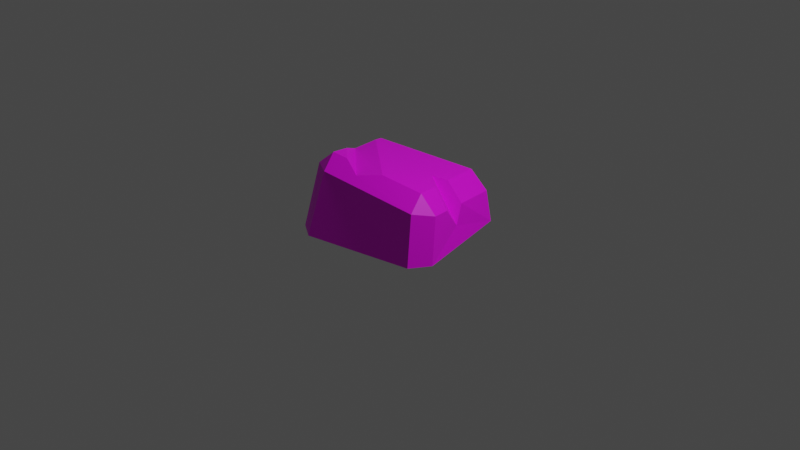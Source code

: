 # Source: rock.blend  (saved by Blender 2.82.7; exported with 4.5.12 LTS)
import bpy
from mathutils import Matrix  # noqa: F401  (used for matrix-valued properties, if any)

bpy.ops.wm.read_factory_settings(use_empty=True)
scene = bpy.context.scene
scene.name = 'Scene'

# ---- collections
col_collection = bpy.data.collections.new('Collection'); scene.collection.children.link(col_collection)

# ---- images (referenced by path relative to the original .blend; pixels are not part of the script)
import os
ASSET_DIR = os.environ.get("B2B_ASSET_DIR", "")  # directory of the original .blend (textures are referenced by path, not embedded)
HERE = os.path.dirname(os.path.abspath(__file__))  # packed textures are extracted next to this script under _unpacked/

def load_image(name, relpath, width, height, colorspace="sRGB"):
    """Load a texture the original file referenced (path relative to the .blend, or extracted next to this script)."""
    p = next((c for c in (os.path.join(HERE, relpath), os.path.join(ASSET_DIR, relpath)) if relpath and os.path.exists(c)), "")
    if p:
        img = bpy.data.images.load(p, check_existing=True)
        img.name = name
    else:  # same state as the original file: an image datablock whose file is absent (Cycles renders it pink)
        img = bpy.data.images.new(name, width, height)
        img.source = "FILE"
        img.filepath = "//" + (relpath or name)
    img.colorspace_settings.name = colorspace
    return img
img_material_001_base_color = load_image('Material.001 Base Color', '', 1024, 1024, 'sRGB')
img_material_001_base_color_001 = load_image('Material.001 Base Color.001', '', 1024, 1024, 'sRGB')

# ---- materials (node trees are filled in below, after node groups)
mat_material_001 = bpy.data.materials.new('Material.001')
mat_material_001.use_transparent_shadow = False

# ---- material node trees
mat_material_001.use_nodes = True; mat_material_001.node_tree.nodes.clear()
_N = mat_material_001.node_tree.nodes; _L = mat_material_001.node_tree.links
n0 = _N.new('ShaderNodeOutputMaterial'); n0.name = 'Material Output'; n0.location = (300, 300)
n1 = _N.new('ShaderNodeBsdfPrincipled'); n1.name = 'Principled BSDF'; n1.location = (10, 300)
n1.distribution = 'GGX'
n1.subsurface_method = 'BURLEY'
n1.inputs[3].default_value = 1.45
n1.inputs[27].default_value = (0.0, 0.0, 0.0, 1.0)
n1.inputs[28].default_value = 1.0
n2 = _N.new('ShaderNodeTexImage'); n2.name = 'Image Texture'; n2.location = (-280, 255)
n2.image = img_material_001_base_color
n3 = _N.new('ShaderNodeTexImage'); n3.name = 'Image Texture.001'; n3.location = (0, 0)
n3.image = img_material_001_base_color_001
_L.new(n1.outputs[0], n0.inputs[0])
_L.new(n2.outputs[0], n1.inputs[0])
n0.is_active_output = True

# ---- world
world_world = bpy.data.worlds.new('World'); scene.world = world_world
world_world.use_nodes = True; world_world.node_tree.nodes.clear()
_N = world_world.node_tree.nodes; _L = world_world.node_tree.links
n0 = _N.new('ShaderNodeOutputWorld'); n0.name = 'World Output'; n0.location = (300, 300)
n1 = _N.new('ShaderNodeBackground'); n1.name = 'Background'; n1.location = (10, 300)
n1.inputs[0].default_value = (0.05088, 0.05088, 0.05088, 1.0)
_L.new(n1.outputs[0], n0.inputs[0])
n0.is_active_output = True
world_world.color = (0.05088, 0.05088, 0.05088)
world_world.use_sun_shadow = False
world_world.sun_shadow_jitter_overblur = 0.0

# ---- cameras
cam_camera = bpy.data.cameras.new('Camera')
cam_camera.clip_end = 100.0
cam_camera.ortho_scale = 7.314

# ---- lights
light_light = bpy.data.lights.new('Light', 'POINT')
light_light.transmission_factor = 0.0
light_light.energy = 1000.0
light_light.shadow_soft_size = 0.1
light_light.shadow_maximum_resolution = 0.006
light_light.use_absolute_resolution = True

# ---- meshes
me_cube_001 = bpy.data.meshes.new('Cube.001')
me_cube_001.from_pydata([(-0.4246, -0.8396, -0.05603), (-0.6301, -0.7144, -0.05622), (-0.3188, -0.6965, 0.6323), (-0.3604, -0.5377, 0.7781), (-0.5322, -0.5807, 0.6293), (-0.8719, 0.3381, -0.05617), (-0.7466, 0.5436, -0.05619), (-0.5972, 0.3028, 0.6198), (-0.6389, 0.4741, 0.4219), (-0.7523, 0.2629, 0.4714), (0.8716, -0.3913, -0.05617), (0.7463, -0.5968, -0.05619), (0.6806, -0.3606, 0.6242), (0.7246, -0.5311, 0.4788), (0.8365, -0.3227, 0.4297), (0.387, 0.8516, -0.0561), (0.5929, 0.7265, -0.05659), (0.3604, 0.6626, 0.466), (0.5376, 0.7062, 0.272), (0.3216, 0.8195, 0.2682), (0.7737, -0.1067, 0.3966), (0.595, -0.08723, 0.582), (0.7255, 0.08132, 0.1601), (0.6911, 0.1778, 0.353), (0.5163, 0.1644, 0.5431), (0.3826, 0.08132, 0.5743), (-0.1422, 0.7078, -0.05614), (-0.05551, 0.6415, -0.05639), (-0.1758, 0.6406, 0.3478), (-0.09858, 0.5531, 0.4708), (0.02986, 0.7546, -0.05613), (0.01142, 0.7079, 0.3178), (0.2335, -0.4367, 0.6903), (0.005201, -0.5655, 0.6514), (-0.5693, 0.2036, 0.6385), (-0.5957, -0.0561, 0.6072), (-0.1932, -0.5093, 0.7534), (-0.4226, -0.3169, 0.7365)], [], [(11, 2, 0), (20, 14, 10), (32, 21, 25), (1, 9, 5), (6, 28, 26), (2, 3, 4), (7, 8, 9), (12, 13, 14), (11, 1, 16), (17, 18, 19), (16, 10, 11), (0, 4, 1), (35, 9, 4), (8, 5, 9), (16, 6, 27), (7, 17, 29), (18, 15, 19), (1, 5, 6), (17, 23, 18), (11, 14, 13), (11, 0, 1), (33, 2, 13), (1, 6, 16), (20, 12, 14), (25, 23, 24), (22, 21, 20), (27, 28, 29), (27, 31, 30), (30, 19, 15), (33, 37, 36), (36, 37, 3), (35, 32, 34), (11, 13, 2), (10, 16, 22), (16, 18, 23), (22, 16, 23), (22, 20, 10), (24, 17, 25), (17, 7, 34), (25, 17, 34), (34, 32, 25), (32, 12, 21), (1, 4, 9), (6, 8, 28), (0, 2, 4), (4, 3, 37), (35, 34, 9), (34, 7, 9), (4, 37, 35), (8, 6, 5), (6, 26, 27), (27, 30, 16), (30, 15, 16), (17, 19, 31), (29, 28, 8), (17, 31, 29), (29, 8, 7), (18, 16, 15), (17, 24, 23), (11, 10, 14), (13, 12, 32), (33, 36, 2), (36, 3, 2), (13, 32, 33), (20, 21, 12), (25, 22, 23), (22, 25, 21), (27, 26, 28), (27, 29, 31), (30, 31, 19), (33, 35, 37), (35, 33, 32)])
me_cube_001.polygons.foreach_set('use_smooth', [0, 0, 0, 0, 0, 0, 0, 0, 0, 0, 0, 0, 0, 0, 0, 0, 0, 0, 0, 0, 0, 0, 0, 0, 0, 0, 1, 1, 0, 0, 0, 0, 0, 0, 0, 0, 0, 0, 0, 0, 0, 0, 0, 0, 0, 0, 0, 0, 0, 0, 0, 0, 0, 0, 0, 0, 0, 0, 0, 0, 0, 0, 0, 0, 0, 0, 0, 1, 1, 0, 0, 0])
_uv = me_cube_001.uv_layers.new(name='UVMap')
_uv.uv.foreach_set('vector', [0.3955, 0.4817, 0.3955, 0.8486, 0.2278, 0.7227, 0.09906, 0.5419, 0.09124, 0.4817, 0.2278, 0.5048, 0.608, 0.3755, 0.4686, 0.3005, 0.5164, 0.2305, 0.6934, 0.8393, 0.5288, 0.6427, 0.6955, 0.6032, 0.6783, 0.5298, 0.4985, 0.4438, 0.6132, 0.3913, 0.868, 0.4466, 0.9056, 0.3913, 0.9441, 0.4501, 0.4682, 0.6186, 0.5274, 0.566, 0.5288, 0.6427, 0.6955, 0.6374, 0.7584, 0.662, 0.7067, 0.7152, 0.0, 0.4279, 0.06869, 0.0, 0.4145, 0.4817, 0.04765, 0.7815, 0.1285, 0.7684, 0.1022, 0.8397, 0.4145, 0.4817, 0.05304, 0.4817, 0.0, 0.4279, 0.8687, 0.6675, 0.9441, 0.4501, 0.9441, 0.6688, 0.8212, 0.1829, 0.84, 0.06828, 0.8514, 0.3456, 0.5274, 0.566, 0.6955, 0.6032, 0.5288, 0.6427, 0.4145, 0.4817, 0.4605, 0.06005, 0.4378, 0.2779, 0.7877, 0.07648, 0.4699, 0.05133, 0.6173, 0.04195, 0.1285, 0.7684, 0.2023, 0.8613, 0.1022, 0.8397, 0.06869, 0.0, 0.4075, 0.006298, 0.4605, 0.06005, 0.04765, 0.7815, 0.1093, 0.6211, 0.1285, 0.7684, 0.868, 0.7836, 0.7067, 0.7152, 0.7584, 0.662, 0.0, 0.4279, 0.01499, 0.05305, 0.06869, 0.0, 0.8029, 0.4854, 0.868, 0.4167, 0.7584, 0.662, 0.06869, 0.0, 0.4605, 0.06005, 0.4145, 0.4817, 0.09906, 0.5419, 0.01359, 0.4911, 0.09124, 0.4817, 0.4376, 0.7286, 0.3955, 0.8397, 0.4013, 0.7608, 0.164, 0.6119, 0.02269, 0.5687, 0.09906, 0.5419, 0.9025, 0.8336, 0.868, 0.7089, 0.9025, 0.6688, 0.8297, 0.8353, 0.7798, 0.9433, 0.786, 0.8276, 0.786, 0.8276, 0.6973, 0.9268, 0.6955, 0.8285, 0.4384, 0.4817, 0.3955, 0.6332, 0.3956, 0.5394, 0.7415, 0.3604, 0.7922, 0.2814, 0.7937, 0.3544, 0.8212, 0.1829, 0.608, 0.3755, 0.7884, 0.1093, 0.9906, 0.3024, 0.8514, 0.2204, 0.9906, 0.0, 0.2278, 0.5048, 0.2278, 0.7902, 0.164, 0.6119, 0.2278, 0.7902, 0.1285, 0.7684, 0.1093, 0.6211, 0.164, 0.6119, 0.2278, 0.7902, 0.1093, 0.6211, 0.164, 0.6119, 0.09906, 0.5419, 0.2278, 0.5048, 0.469, 0.2169, 0.4699, 0.05133, 0.5164, 0.2305, 0.4699, 0.05133, 0.7877, 0.07648, 0.7884, 0.1093, 0.5164, 0.2305, 0.4699, 0.05133, 0.7884, 0.1093, 0.7884, 0.1093, 0.608, 0.3755, 0.5164, 0.2305, 0.608, 0.3755, 0.4682, 0.3913, 0.4686, 0.3005, 0.6934, 0.8393, 0.4777, 0.8393, 0.5288, 0.6427, 0.6783, 0.5298, 0.5274, 0.566, 0.4985, 0.4438, 0.8687, 0.6675, 0.868, 0.4466, 0.9441, 0.4501, 0.8514, 0.3456, 0.7937, 0.3544, 0.7922, 0.2814, 0.8212, 0.1829, 0.7884, 0.1093, 0.84, 0.06828, 0.7884, 0.1093, 0.7877, 0.07648, 0.84, 0.06828, 0.8514, 0.3456, 0.7922, 0.2814, 0.8212, 0.1829, 0.5274, 0.566, 0.6783, 0.5298, 0.6955, 0.6032, 0.4605, 0.06005, 0.4646, 0.2565, 0.4378, 0.2779, 0.4378, 0.2779, 0.4658, 0.3124, 0.4145, 0.4817, 0.4658, 0.3124, 0.4682, 0.4285, 0.4145, 0.4817, 0.04765, 0.7815, 0.1022, 0.8397, 0.03941, 0.8824, 0.6173, 0.04195, 0.634, 0.004009, 0.7869, 0.01392, 0.4699, 0.05133, 0.5721, 0.0, 0.6173, 0.04195, 0.6173, 0.04195, 0.7869, 0.01392, 0.7877, 0.07648, 0.1285, 0.7684, 0.2278, 0.7902, 0.2023, 0.8613, 0.04765, 0.7815, 0.03106, 0.6401, 0.1093, 0.6211, 0.868, 0.7836, 0.807, 0.8276, 0.7067, 0.7152, 0.7584, 0.662, 0.6955, 0.6374, 0.7437, 0.5317, 0.8029, 0.4854, 0.7897, 0.4308, 0.868, 0.4167, 0.7897, 0.4308, 0.8077, 0.3913, 0.868, 0.4167, 0.7584, 0.662, 0.7437, 0.5317, 0.8029, 0.4854, 0.09906, 0.5419, 0.02269, 0.5687, 0.01359, 0.4911, 0.4376, 0.7286, 0.4376, 0.8937, 0.3955, 0.8397, 0.164, 0.6119, 0.0, 0.6506, 0.02269, 0.5687, 0.9025, 0.8336, 0.8683, 0.8351, 0.868, 0.7089, 0.8297, 0.8353, 0.8297, 1.0, 0.7798, 0.9433, 0.786, 0.8276, 0.7798, 0.9433, 0.6973, 0.9268, 0.4384, 0.4817, 0.4384, 0.7286, 0.3955, 0.6332, 0.8212, 0.1829, 0.689, 0.3913, 0.608, 0.3755])
me_cube_001.materials.append(mat_material_001)
me_cube_001.use_remesh_fix_poles = True
me_cube_001.use_remesh_preserve_attributes = False
me_cube_001.use_mirror_vertex_groups = False
me_cube_001.update()

# ---- objects
ob_light = bpy.data.objects.new('Light', light_light)
ob_camera = bpy.data.objects.new('Camera', cam_camera)
ob_cube = bpy.data.objects.new('Cube', me_cube_001)

# ---- transforms, parenting, visibility, modifiers, constraints
ob_light.location = (4.076, 1.005, 5.904)
ob_light.rotation_euler = (0.6503, 0.05522, 1.866)
ob_light.lock_rotations_4d = False
ob_light.empty_display_type = 'ARROWS'
ob_light.color = (0.0, 0.0, 0.0, 0.0)
ob_light.lineart.crease_threshold = 0.0
ob_camera.location = (7.359, -6.926, 4.958)
ob_camera.rotation_euler = (1.109, 0.0, 0.8149)
ob_camera.lock_rotations_4d = False
ob_camera.empty_display_type = 'ARROWS'
ob_camera.color = (0.0, 0.0, 0.0, 0.0)
ob_camera.display_type = 'WIRE'
ob_camera.lineart.crease_threshold = 0.0
ob_cube.location = (0.0, 0.0, 0.0)
ob_cube.lineart.crease_threshold = 0.0

# ---- collection membership
col_collection.objects.link(ob_light)
col_collection.objects.link(ob_camera)
col_collection.objects.link(ob_cube)

# ---- scene / render settings (as saved in the file)
scene.camera = ob_camera
scene.frame_start = 1; scene.frame_end = 250; scene.frame_set(1)
scene.render.engine = 'BLENDER_EEVEE_NEXT'
scene.cycles.use_denoising = False
scene.cycles.samples = 128
scene.cycles.sampling_pattern = 'TABULATED_SOBOL'
scene.cycles.use_adaptive_sampling = False
scene.cycles.use_light_tree = False
scene.view_settings.view_transform = 'Filmic'
bpy.context.view_layer.update()
